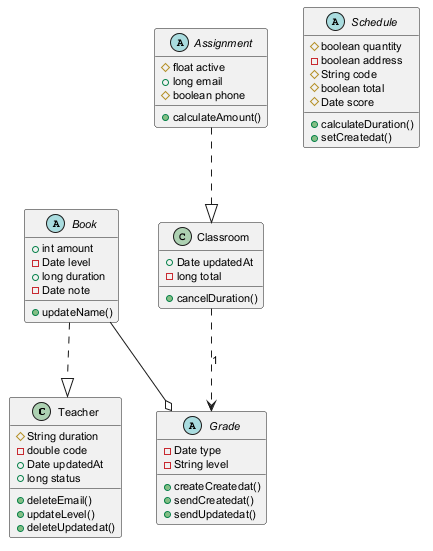

The diagram above was rendered by PlantUML. Its source (embedded in the PNG):
@startuml
skinparam defaultFontSize 11
class Teacher {
  #String duration
  -double code
  +Date updatedAt
  +long status
  +deleteEmail()
  +updateLevel()
  +deleteUpdatedat()
}
abstract class Assignment {
  #float active
  +long email
  #boolean phone
  +calculateAmount()
}
abstract class Book {
  +int amount
  -Date level
  +long duration
  -Date note
  +updateName()
}
abstract class Schedule {
  #boolean quantity
  -boolean address
  #String code
  #boolean total
  #Date score
  +calculateDuration()
  +setCreatedat()
}
class Classroom {
  +Date updatedAt
  -long total
  +cancelDuration()
}
abstract class Grade {
  -Date type
  -String level
  +createCreatedat()
  +sendCreatedat()
  +sendUpdatedat()
}
Book --o Grade
Book ..|> Teacher
Assignment ..|> Classroom
Classroom ..> Grade : "1"
@enduml